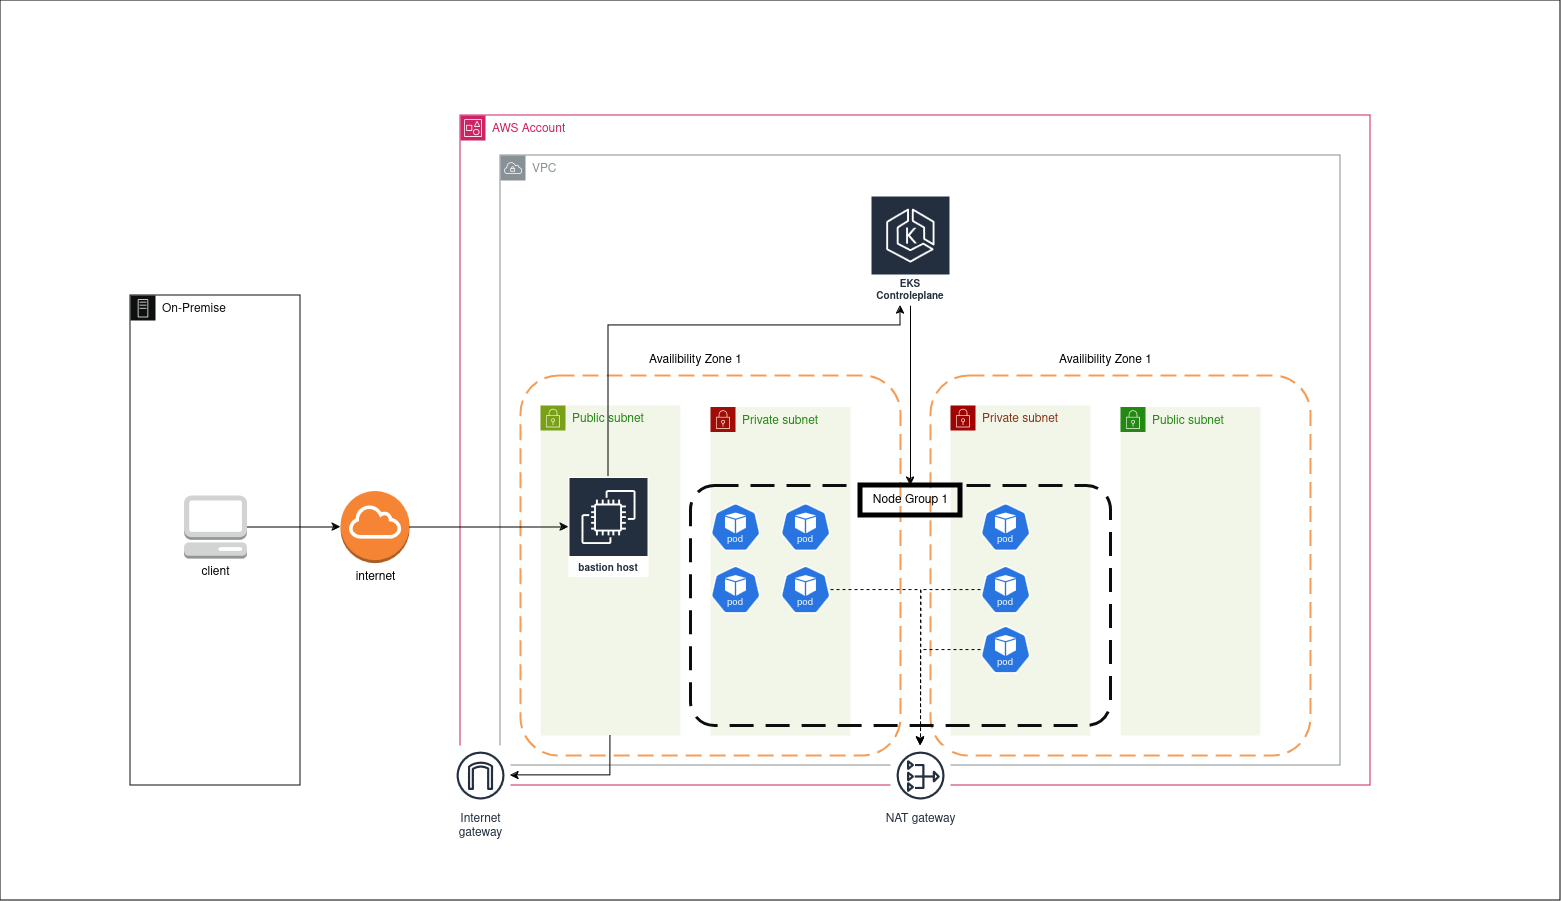

The diagram above was exported from draw.io. Its source (the exported page's mxGraphModel, read from the mxfile embedded in the PNG):
<mxGraphModel dx="2762" dy="2157" grid="1" gridSize="10" guides="1" tooltips="1" connect="1" arrows="1" fold="1" page="1" pageScale="1" pageWidth="850" pageHeight="1100" math="0" shadow="0">
  <root>
    <mxCell id="0" />
    <mxCell id="1" parent="0" />
    <mxCell id="y6gWkrCWeC0vEFRKWc7C-44" value="" style="rounded=0;whiteSpace=wrap;html=1;" vertex="1" parent="1">
      <mxGeometry x="-300" y="-175" width="1560" height="900" as="geometry" />
    </mxCell>
    <mxCell id="y6gWkrCWeC0vEFRKWc7C-4" value="&lt;font color=&quot;#0c0d0d&quot;&gt;On-Premise&lt;/font&gt;" style="sketch=0;outlineConnect=0;gradientColor=none;html=1;whiteSpace=wrap;fontSize=12;fontStyle=0;shape=mxgraph.aws4.group;grIcon=mxgraph.aws4.group_on_premise;strokeColor=#0E0F0F;fillColor=none;verticalAlign=top;align=left;spacingLeft=30;fontColor=#AAB7B8;dashed=0;" vertex="1" parent="1">
      <mxGeometry x="-170" y="120" width="170" height="490" as="geometry" />
    </mxCell>
    <mxCell id="y6gWkrCWeC0vEFRKWc7C-7" value="&lt;div&gt;client&lt;/div&gt;" style="outlineConnect=0;dashed=0;verticalLabelPosition=bottom;verticalAlign=top;align=center;html=1;shape=mxgraph.aws3.management_console;fillColor=#D2D3D3;gradientColor=none;" vertex="1" parent="1">
      <mxGeometry x="-116.5" y="320" width="63" height="63" as="geometry" />
    </mxCell>
    <mxCell id="y6gWkrCWeC0vEFRKWc7C-8" value="internet" style="outlineConnect=0;dashed=0;verticalLabelPosition=bottom;verticalAlign=top;align=center;html=1;shape=mxgraph.aws3.internet_gateway;fillColor=#F58534;gradientColor=none;" vertex="1" parent="1">
      <mxGeometry x="40" y="315.5" width="69" height="72" as="geometry" />
    </mxCell>
    <mxCell id="y6gWkrCWeC0vEFRKWc7C-10" style="edgeStyle=orthogonalEdgeStyle;rounded=0;orthogonalLoop=1;jettySize=auto;html=1;entryX=0;entryY=0.5;entryDx=0;entryDy=0;entryPerimeter=0;" edge="1" parent="1" source="y6gWkrCWeC0vEFRKWc7C-7" target="y6gWkrCWeC0vEFRKWc7C-8">
      <mxGeometry relative="1" as="geometry" />
    </mxCell>
    <mxCell id="y6gWkrCWeC0vEFRKWc7C-2" value="AWS Account" style="points=[[0,0],[0.25,0],[0.5,0],[0.75,0],[1,0],[1,0.25],[1,0.5],[1,0.75],[1,1],[0.75,1],[0.5,1],[0.25,1],[0,1],[0,0.75],[0,0.5],[0,0.25]];outlineConnect=0;gradientColor=none;html=1;whiteSpace=wrap;fontSize=12;fontStyle=0;container=0;pointerEvents=0;collapsible=0;recursiveResize=0;shape=mxgraph.aws4.group;grIcon=mxgraph.aws4.group_account;strokeColor=#CD2264;fillColor=none;verticalAlign=top;align=left;spacingLeft=30;fontColor=#CD2264;dashed=0;" vertex="1" parent="1">
      <mxGeometry x="160" y="-60" width="910" height="670" as="geometry" />
    </mxCell>
    <mxCell id="y6gWkrCWeC0vEFRKWc7C-24" value="Public subnet" style="points=[[0,0],[0.25,0],[0.5,0],[0.75,0],[1,0],[1,0.25],[1,0.5],[1,0.75],[1,1],[0.75,1],[0.5,1],[0.25,1],[0,1],[0,0.75],[0,0.5],[0,0.25]];outlineConnect=0;gradientColor=none;html=1;whiteSpace=wrap;fontSize=12;fontStyle=0;container=1;pointerEvents=0;collapsible=0;recursiveResize=0;shape=mxgraph.aws4.group;grIcon=mxgraph.aws4.group_security_group;grStroke=0;strokeColor=#248814;fillColor=#F2F6E8;verticalAlign=top;align=left;spacingLeft=30;fontColor=#248814;dashed=0;" vertex="1" parent="1">
      <mxGeometry x="820" y="231.5" width="140" height="328.5" as="geometry" />
    </mxCell>
    <mxCell id="y6gWkrCWeC0vEFRKWc7C-1" value="VPC" style="sketch=0;outlineConnect=0;gradientColor=none;html=1;whiteSpace=wrap;fontSize=12;fontStyle=0;shape=mxgraph.aws4.group;grIcon=mxgraph.aws4.group_vpc;strokeColor=#879196;fillColor=none;verticalAlign=top;align=left;spacingLeft=30;fontColor=#879196;dashed=0;" vertex="1" parent="1">
      <mxGeometry x="200" y="-20" width="840" height="610" as="geometry" />
    </mxCell>
    <mxCell id="y6gWkrCWeC0vEFRKWc7C-18" value="" style="rounded=1;arcSize=10;dashed=1;strokeColor=#F59D56;fillColor=none;gradientColor=none;dashPattern=8 4;strokeWidth=2;" vertex="1" parent="1">
      <mxGeometry x="220" y="200" width="380" height="380" as="geometry" />
    </mxCell>
    <mxCell id="y6gWkrCWeC0vEFRKWc7C-12" value="Public subnet" style="points=[[0,0],[0.25,0],[0.5,0],[0.75,0],[1,0],[1,0.25],[1,0.5],[1,0.75],[1,1],[0.75,1],[0.5,1],[0.25,1],[0,1],[0,0.75],[0,0.5],[0,0.25]];outlineConnect=0;gradientColor=none;html=1;whiteSpace=wrap;fontSize=12;fontStyle=0;container=1;pointerEvents=0;collapsible=0;recursiveResize=0;shape=mxgraph.aws4.group;grIcon=mxgraph.aws4.group_security_group;grStroke=0;strokeColor=#7AA116;fillColor=#F2F6E8;verticalAlign=top;align=left;spacingLeft=30;fontColor=#248814;dashed=0;" vertex="1" parent="1">
      <mxGeometry x="240" y="230" width="140" height="330" as="geometry" />
    </mxCell>
    <mxCell id="y6gWkrCWeC0vEFRKWc7C-41" style="edgeStyle=orthogonalEdgeStyle;rounded=0;orthogonalLoop=1;jettySize=auto;html=1;" edge="1" parent="1" source="y6gWkrCWeC0vEFRKWc7C-14" target="y6gWkrCWeC0vEFRKWc7C-40">
      <mxGeometry relative="1" as="geometry">
        <Array as="points">
          <mxPoint x="308" y="150" />
          <mxPoint x="600" y="150" />
        </Array>
      </mxGeometry>
    </mxCell>
    <mxCell id="y6gWkrCWeC0vEFRKWc7C-14" value="bastion host" style="sketch=0;outlineConnect=0;fontColor=#232F3E;gradientColor=none;strokeColor=#ffffff;fillColor=#232F3E;dashed=0;verticalLabelPosition=middle;verticalAlign=bottom;align=center;html=1;whiteSpace=wrap;fontSize=10;fontStyle=1;spacing=3;shape=mxgraph.aws4.productIcon;prIcon=mxgraph.aws4.ec2;" vertex="1" parent="1">
      <mxGeometry x="268" y="301.5" width="80" height="100" as="geometry" />
    </mxCell>
    <mxCell id="y6gWkrCWeC0vEFRKWc7C-19" value="Private subnet" style="points=[[0,0],[0.25,0],[0.5,0],[0.75,0],[1,0],[1,0.25],[1,0.5],[1,0.75],[1,1],[0.75,1],[0.5,1],[0.25,1],[0,1],[0,0.75],[0,0.5],[0,0.25]];outlineConnect=0;gradientColor=none;html=1;whiteSpace=wrap;fontSize=12;fontStyle=0;container=1;pointerEvents=0;collapsible=0;recursiveResize=0;shape=mxgraph.aws4.group;grIcon=mxgraph.aws4.group_security_group;grStroke=0;strokeColor=#A10C06;fillColor=#F2F6E8;verticalAlign=top;align=left;spacingLeft=30;fontColor=#248814;dashed=0;" vertex="1" parent="1">
      <mxGeometry x="410" y="231.5" width="140" height="328.5" as="geometry" />
    </mxCell>
    <mxCell id="y6gWkrCWeC0vEFRKWc7C-21" value="" style="rounded=1;arcSize=10;dashed=1;strokeColor=#F59D56;fillColor=none;gradientColor=none;dashPattern=8 4;strokeWidth=2;" vertex="1" parent="1">
      <mxGeometry x="630" y="200" width="380" height="380" as="geometry" />
    </mxCell>
    <mxCell id="y6gWkrCWeC0vEFRKWc7C-20" value="Availibility Zone 1" style="text;html=1;align=center;verticalAlign=middle;resizable=0;points=[];autosize=1;strokeColor=none;fillColor=none;" vertex="1" parent="1">
      <mxGeometry x="335" y="170" width="120" height="30" as="geometry" />
    </mxCell>
    <mxCell id="y6gWkrCWeC0vEFRKWc7C-25" value="Availibility Zone 1" style="text;html=1;align=center;verticalAlign=middle;resizable=0;points=[];autosize=1;strokeColor=none;fillColor=none;" vertex="1" parent="1">
      <mxGeometry x="745" y="170" width="120" height="30" as="geometry" />
    </mxCell>
    <mxCell id="y6gWkrCWeC0vEFRKWc7C-22" value="&lt;font color=&quot;#88341a&quot;&gt;Private subnet&lt;/font&gt;" style="points=[[0,0],[0.25,0],[0.5,0],[0.75,0],[1,0],[1,0.25],[1,0.5],[1,0.75],[1,1],[0.75,1],[0.5,1],[0.25,1],[0,1],[0,0.75],[0,0.5],[0,0.25]];outlineConnect=0;gradientColor=none;html=1;whiteSpace=wrap;fontSize=12;fontStyle=0;container=1;pointerEvents=0;collapsible=0;recursiveResize=0;shape=mxgraph.aws4.group;grIcon=mxgraph.aws4.group_security_group;grStroke=0;strokeColor=#A10202;fillColor=#F2F6E8;verticalAlign=top;align=left;spacingLeft=30;fontColor=#248814;dashed=0;" vertex="1" parent="1">
      <mxGeometry x="650" y="230" width="140" height="330" as="geometry" />
    </mxCell>
    <mxCell id="y6gWkrCWeC0vEFRKWc7C-26" value="" style="rounded=1;arcSize=10;dashed=1;strokeColor=#0C0D0D;fillColor=none;gradientColor=none;dashPattern=8 4;strokeWidth=3;" vertex="1" parent="1">
      <mxGeometry x="390" y="310" width="420" height="240" as="geometry" />
    </mxCell>
    <mxCell id="y6gWkrCWeC0vEFRKWc7C-28" value="Node Group 1" style="text;html=1;align=center;verticalAlign=middle;resizable=0;points=[];autosize=1;strokeColor=default;fillColor=none;strokeWidth=5;" vertex="1" parent="1">
      <mxGeometry x="560" y="310" width="100" height="30" as="geometry" />
    </mxCell>
    <mxCell id="y6gWkrCWeC0vEFRKWc7C-33" value="" style="aspect=fixed;sketch=0;html=1;dashed=0;whitespace=wrap;verticalLabelPosition=bottom;verticalAlign=top;fillColor=#2875E2;strokeColor=#ffffff;points=[[0.005,0.63,0],[0.1,0.2,0],[0.9,0.2,0],[0.5,0,0],[0.995,0.63,0],[0.72,0.99,0],[0.5,1,0],[0.28,0.99,0]];shape=mxgraph.kubernetes.icon2;kubernetesLabel=1;prIcon=pod" vertex="1" parent="1">
      <mxGeometry x="410" y="327.5" width="50" height="48" as="geometry" />
    </mxCell>
    <mxCell id="y6gWkrCWeC0vEFRKWc7C-34" value="" style="aspect=fixed;sketch=0;html=1;dashed=0;whitespace=wrap;verticalLabelPosition=bottom;verticalAlign=top;fillColor=#2875E2;strokeColor=#ffffff;points=[[0.005,0.63,0],[0.1,0.2,0],[0.9,0.2,0],[0.5,0,0],[0.995,0.63,0],[0.72,0.99,0],[0.5,1,0],[0.28,0.99,0]];shape=mxgraph.kubernetes.icon2;kubernetesLabel=1;prIcon=pod" vertex="1" parent="1">
      <mxGeometry x="480" y="327.5" width="50" height="48" as="geometry" />
    </mxCell>
    <mxCell id="y6gWkrCWeC0vEFRKWc7C-35" value="" style="aspect=fixed;sketch=0;html=1;dashed=0;whitespace=wrap;verticalLabelPosition=bottom;verticalAlign=top;fillColor=#2875E2;strokeColor=#ffffff;points=[[0.005,0.63,0],[0.1,0.2,0],[0.9,0.2,0],[0.5,0,0],[0.995,0.63,0],[0.72,0.99,0],[0.5,1,0],[0.28,0.99,0]];shape=mxgraph.kubernetes.icon2;kubernetesLabel=1;prIcon=pod" vertex="1" parent="1">
      <mxGeometry x="410" y="390" width="50" height="48" as="geometry" />
    </mxCell>
    <mxCell id="y6gWkrCWeC0vEFRKWc7C-51" style="edgeStyle=orthogonalEdgeStyle;rounded=0;orthogonalLoop=1;jettySize=auto;html=1;dashed=1;" edge="1" parent="1" source="y6gWkrCWeC0vEFRKWc7C-36" target="y6gWkrCWeC0vEFRKWc7C-50">
      <mxGeometry relative="1" as="geometry" />
    </mxCell>
    <mxCell id="y6gWkrCWeC0vEFRKWc7C-36" value="" style="aspect=fixed;sketch=0;html=1;dashed=0;whitespace=wrap;verticalLabelPosition=bottom;verticalAlign=top;fillColor=#2875E2;strokeColor=#ffffff;points=[[0.005,0.63,0],[0.1,0.2,0],[0.9,0.2,0],[0.5,0,0],[0.995,0.63,0],[0.72,0.99,0],[0.5,1,0],[0.28,0.99,0]];shape=mxgraph.kubernetes.icon2;kubernetesLabel=1;prIcon=pod" vertex="1" parent="1">
      <mxGeometry x="480" y="390" width="50" height="48" as="geometry" />
    </mxCell>
    <mxCell id="y6gWkrCWeC0vEFRKWc7C-37" value="" style="aspect=fixed;sketch=0;html=1;dashed=0;whitespace=wrap;verticalLabelPosition=bottom;verticalAlign=top;fillColor=#2875E2;strokeColor=#ffffff;points=[[0.005,0.63,0],[0.1,0.2,0],[0.9,0.2,0],[0.5,0,0],[0.995,0.63,0],[0.72,0.99,0],[0.5,1,0],[0.28,0.99,0]];shape=mxgraph.kubernetes.icon2;kubernetesLabel=1;prIcon=pod" vertex="1" parent="1">
      <mxGeometry x="680" y="327.5" width="50" height="48" as="geometry" />
    </mxCell>
    <mxCell id="y6gWkrCWeC0vEFRKWc7C-53" style="edgeStyle=orthogonalEdgeStyle;rounded=0;orthogonalLoop=1;jettySize=auto;html=1;dashed=1;" edge="1" parent="1" source="y6gWkrCWeC0vEFRKWc7C-38">
      <mxGeometry relative="1" as="geometry">
        <mxPoint x="620" y="570" as="targetPoint" />
      </mxGeometry>
    </mxCell>
    <mxCell id="y6gWkrCWeC0vEFRKWc7C-38" value="" style="aspect=fixed;sketch=0;html=1;dashed=0;whitespace=wrap;verticalLabelPosition=bottom;verticalAlign=top;fillColor=#2875E2;strokeColor=#ffffff;points=[[0.005,0.63,0],[0.1,0.2,0],[0.9,0.2,0],[0.5,0,0],[0.995,0.63,0],[0.72,0.99,0],[0.5,1,0],[0.28,0.99,0]];shape=mxgraph.kubernetes.icon2;kubernetesLabel=1;prIcon=pod" vertex="1" parent="1">
      <mxGeometry x="680" y="390" width="50" height="48" as="geometry" />
    </mxCell>
    <mxCell id="y6gWkrCWeC0vEFRKWc7C-52" style="edgeStyle=orthogonalEdgeStyle;rounded=0;orthogonalLoop=1;jettySize=auto;html=1;dashed=1;" edge="1" parent="1" source="y6gWkrCWeC0vEFRKWc7C-39" target="y6gWkrCWeC0vEFRKWc7C-50">
      <mxGeometry relative="1" as="geometry" />
    </mxCell>
    <mxCell id="y6gWkrCWeC0vEFRKWc7C-39" value="" style="aspect=fixed;sketch=0;html=1;dashed=0;whitespace=wrap;verticalLabelPosition=bottom;verticalAlign=top;fillColor=#2875E2;strokeColor=#ffffff;points=[[0.005,0.63,0],[0.1,0.2,0],[0.9,0.2,0],[0.5,0,0],[0.995,0.63,0],[0.72,0.99,0],[0.5,1,0],[0.28,0.99,0]];shape=mxgraph.kubernetes.icon2;kubernetesLabel=1;prIcon=pod" vertex="1" parent="1">
      <mxGeometry x="680" y="450" width="50" height="48" as="geometry" />
    </mxCell>
    <mxCell id="y6gWkrCWeC0vEFRKWc7C-15" style="edgeStyle=orthogonalEdgeStyle;rounded=0;orthogonalLoop=1;jettySize=auto;html=1;" edge="1" parent="1" source="y6gWkrCWeC0vEFRKWc7C-8" target="y6gWkrCWeC0vEFRKWc7C-14">
      <mxGeometry relative="1" as="geometry" />
    </mxCell>
    <mxCell id="y6gWkrCWeC0vEFRKWc7C-42" style="edgeStyle=orthogonalEdgeStyle;rounded=0;orthogonalLoop=1;jettySize=auto;html=1;" edge="1" parent="1" source="y6gWkrCWeC0vEFRKWc7C-40" target="y6gWkrCWeC0vEFRKWc7C-28">
      <mxGeometry relative="1" as="geometry" />
    </mxCell>
    <mxCell id="y6gWkrCWeC0vEFRKWc7C-40" value="EKS Controleplane" style="sketch=0;outlineConnect=0;fontColor=#232F3E;gradientColor=none;strokeColor=#ffffff;fillColor=#232F3E;dashed=0;verticalLabelPosition=middle;verticalAlign=bottom;align=center;html=1;whiteSpace=wrap;fontSize=10;fontStyle=1;spacing=3;shape=mxgraph.aws4.productIcon;prIcon=mxgraph.aws4.eks;" vertex="1" parent="1">
      <mxGeometry x="570" y="20" width="80" height="110" as="geometry" />
    </mxCell>
    <mxCell id="y6gWkrCWeC0vEFRKWc7C-46" value="Internet&#10;gateway" style="sketch=0;outlineConnect=0;fontColor=#232F3E;gradientColor=none;strokeColor=#232F3E;fillColor=#ffffff;dashed=0;verticalLabelPosition=bottom;verticalAlign=top;align=center;html=1;fontSize=12;fontStyle=0;aspect=fixed;shape=mxgraph.aws4.resourceIcon;resIcon=mxgraph.aws4.internet_gateway;" vertex="1" parent="1">
      <mxGeometry x="150" y="570" width="60" height="60" as="geometry" />
    </mxCell>
    <mxCell id="y6gWkrCWeC0vEFRKWc7C-50" value="NAT gateway" style="sketch=0;outlineConnect=0;fontColor=#232F3E;gradientColor=none;strokeColor=#232F3E;fillColor=#ffffff;dashed=0;verticalLabelPosition=bottom;verticalAlign=top;align=center;html=1;fontSize=12;fontStyle=0;aspect=fixed;shape=mxgraph.aws4.resourceIcon;resIcon=mxgraph.aws4.nat_gateway;" vertex="1" parent="1">
      <mxGeometry x="590" y="570" width="60" height="60" as="geometry" />
    </mxCell>
    <mxCell id="y6gWkrCWeC0vEFRKWc7C-56" value="" style="endArrow=classic;html=1;rounded=0;exitX=0.237;exitY=0.947;exitDx=0;exitDy=0;exitPerimeter=0;" edge="1" parent="1" source="y6gWkrCWeC0vEFRKWc7C-18" target="y6gWkrCWeC0vEFRKWc7C-46">
      <mxGeometry width="50" height="50" relative="1" as="geometry">
        <mxPoint x="364.9966666666665" y="640" as="sourcePoint" />
        <mxPoint x="240" y="640" as="targetPoint" />
        <Array as="points">
          <mxPoint x="310" y="600" />
        </Array>
      </mxGeometry>
    </mxCell>
  </root>
</mxGraphModel>